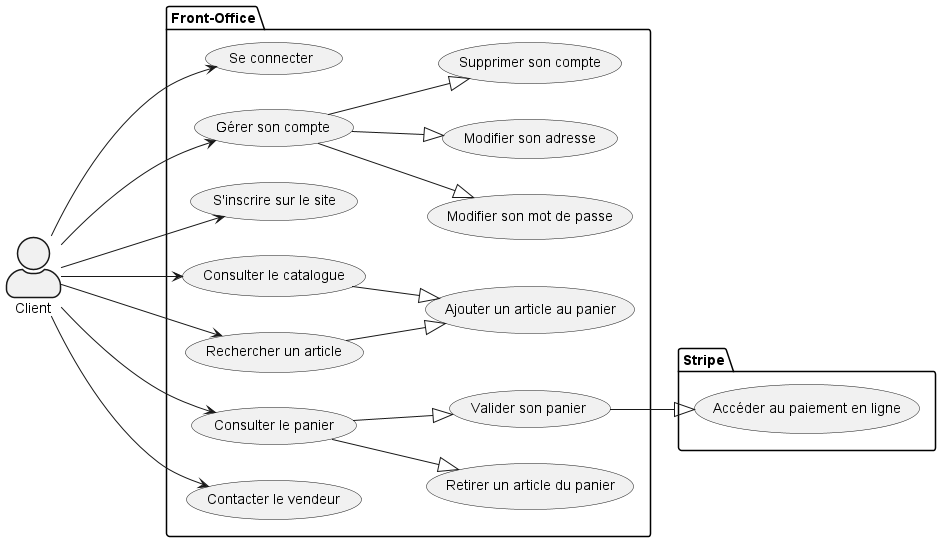

The diagram above was rendered by PlantUML. Its source (embedded in the PNG):
@startuml

left to right direction
skinparam actorStyle awesome

actor "Client" as client

package "Front-Office" {
    "Se connecter" as (sign-in)
    "Gérer son compte" as (account)
    "Modifier son mot de passe" as (password)
    "Modifier son adresse" as (address)
    "Supprimer son compte" as (delete)
    "S'inscrire sur le site" as (sign-up)
    "Consulter le catalogue" as (catalog)
    "Rechercher un article" as (research)
    "Ajouter un article au panier" as (add)
    "Retirer un article du panier" as (remove)
    "Consulter le panier" as (view)
    "Valider son panier" as (validate)
    "Contacter le vendeur" as (contact)

}

package Stripe {
     "Accéder au paiement en ligne" as (stripe)
}

client ---> (sign-in)
client ---> (sign-up)
client ---> (account)
(account) --|> (password)
(account) --|> (address)
(account) --|> (delete)
client ---> (catalog)
client ---> (research)
(catalog) --|> (add)
(research) --|> (add)
client ---> (view)
(view) --|> (remove)
(view) --|> (validate)
client ---> (contact)
(validate) --|> (stripe)

@enduml